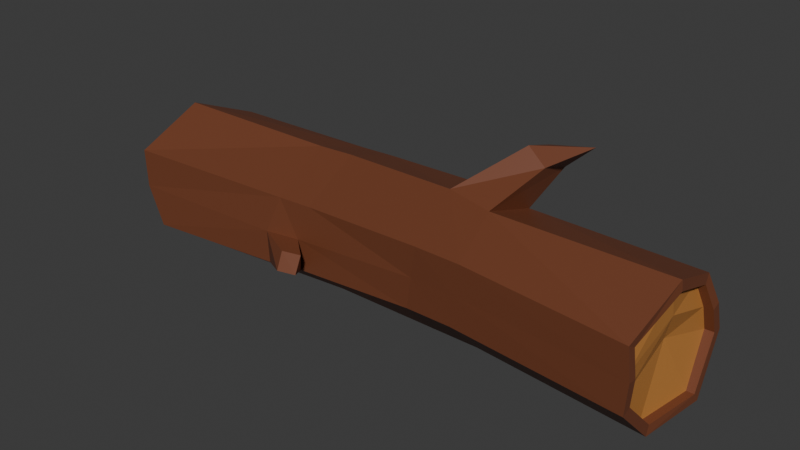 # Source: tronco.blend  (saved by Blender 4.2.66; exported with 4.5.12 LTS)
import bpy
from mathutils import Matrix  # noqa: F401  (used for matrix-valued properties, if any)

bpy.ops.wm.read_factory_settings(use_empty=True)
scene = bpy.context.scene
scene.name = 'Scene'

# ---- collections
col_collection = bpy.data.collections.new('Collection'); scene.collection.children.link(col_collection)

# ---- materials (node trees are filled in below, after node groups)
mat_material_001 = bpy.data.materials.new('Material.001')
mat_material_002 = bpy.data.materials.new('Material.002')

# ---- material node trees
mat_material_001.use_nodes = True; mat_material_001.node_tree.nodes.clear()
_N = mat_material_001.node_tree.nodes; _L = mat_material_001.node_tree.links
n0 = _N.new('ShaderNodeBsdfPrincipled'); n0.name = 'Principled BSDF'; n0.location = (10, 300)
n0.inputs[0].default_value = (0.1727, 0.05274, 0.02324, 1.0)
n1 = _N.new('ShaderNodeOutputMaterial'); n1.name = 'Material Output'; n1.location = (300, 300)
_L.new(n0.outputs[0], n1.inputs[0])
n1.is_active_output = True
mat_material_002.use_nodes = True; mat_material_002.node_tree.nodes.clear()
_N = mat_material_002.node_tree.nodes; _L = mat_material_002.node_tree.links
n0 = _N.new('ShaderNodeBsdfPrincipled'); n0.name = 'Principled BSDF'; n0.location = (10, 300)
n0.inputs[0].default_value = (0.4762, 0.1995, 0.04671, 1.0)
n1 = _N.new('ShaderNodeOutputMaterial'); n1.name = 'Material Output'; n1.location = (300, 300)
_L.new(n0.outputs[0], n1.inputs[0])
n1.is_active_output = True

# ---- world
world_world = bpy.data.worlds.new('World'); scene.world = world_world
world_world.use_nodes = True; world_world.node_tree.nodes.clear()
_N = world_world.node_tree.nodes; _L = world_world.node_tree.links
n0 = _N.new('ShaderNodeOutputWorld'); n0.name = 'World Output'; n0.location = (300, 300)
n1 = _N.new('ShaderNodeBackground'); n1.name = 'Background'; n1.location = (10, 300)
n1.inputs[0].default_value = (0.05088, 0.05088, 0.05088, 1.0)
_L.new(n1.outputs[0], n0.inputs[0])
n0.is_active_output = True
world_world.color = (0.05088, 0.05088, 0.05088)
world_world.sun_shadow_jitter_overblur = 0.0

# ---- meshes
me_cylinder_017 = bpy.data.meshes.new('Cylinder.017')
me_cylinder_017.from_pydata([(-3.888, 0.9267, 0.8458), (-1.61, 1.255, 0.8474), (-3.694, 0.4948, 0.1802), (-1.351, 0.8518, -0.0236), (-4.083, -0.3506, 0.1411), (-1.609, -0.1528, -0.028), (-3.817, -0.9921, 0.6218), (-1.626, -1.037, 0.6307), (-4.147, -0.9434, 1.549), (-1.453, -0.9444, 1.651), (-4.115, -0.1054, 1.953), (-1.629, 0.07116, 2.025), (-3.932, 0.695, 1.629), (-1.61, 0.9543, 1.717), (1.662, 0.7304, 0.133), (1.419, 1.067, 0.9374), (1.419, -0.2758, 0.1025), (1.419, -0.8934, 0.7259), (1.602, -0.9662, 1.708), (1.386, -0.07884, 2.011), (1.444, 0.7557, 1.758), (4.114, 0.5301, 0.156), (4.098, 0.9088, 0.8536), (3.953, -0.3022, 0.1013), (3.954, -0.8701, 0.6744), (3.953, -0.9115, 1.498), (4.06, -0.1041, 1.875), (4.008, 0.6499, 1.607), (-3.842, 1.111, 0.8218), (-3.684, 0.5926, 0.02455), (-4.085, -0.3931, -0.02176), (-3.807, -1.145, 0.5456), (-4.154, -1.091, 1.651), (-4.101, -0.1018, 2.128), (-3.887, 0.836, 1.748), (-3.739, 0.9109, 0.8403), (-3.57, 0.4804, 0.174), (-3.942, -0.3643, 0.1351), (-3.689, -1.009, 0.616), (-3.991, -0.9588, 1.544), (-3.994, -0.1216, 1.949), (-3.787, 0.6794, 1.625), (-3.744, -0.001035, 1.074), (4.123, 0.616, 0.0206), (4.096, 1.06, 0.8398), (3.955, -0.3571, -0.04246), (3.955, -1.01, 0.6162), (3.956, -1.059, 1.585), (4.048, -0.1145, 2.027), (3.984, 0.7592, 1.716), (4.0, 0.5304, 0.1533), (3.964, 0.9096, 0.851), (3.831, -0.3018, 0.09869), (3.833, -0.8696, 0.6718), (3.848, -0.9111, 1.495), (3.957, -0.1036, 1.872), (3.882, 0.6504, 1.605), (3.824, 0.0958, 1.061), (0.9487, 0.7757, 0.09173), (0.7022, -0.2332, 0.06756), (0.8871, -0.9347, 1.697), (0.6747, 0.05096, 2.059), (0.7019, 1.132, 0.9147), (0.7017, -0.859, 0.7001), (0.7315, 0.8933, 1.803), (1.738, 1.09, 2.32), (1.717, 0.6396, 2.45), (1.404, 0.7198, 2.65), (1.422, 1.173, 2.518), (-1.107, -0.9532, 0.6522), (-1.095, 0.105, 2.03), (2.279, 0.8758, 2.805), (-1.091, -0.141, -0.003495), (-1.086, 0.9628, 1.734), (-0.8379, 0.8578, 0.00524), (-0.9359, -0.9235, 1.659), (-1.092, 1.253, 0.8628), (-4.099, -1.114, 1.098), (-1.659, -1.031, 1.107), (-4.005, 0.9735, 1.285), (-1.61, 1.105, 1.282), (1.51, -0.9296, 1.217), (1.431, 0.9109, 1.348), (3.997, -1.034, 1.1), (4.096, 0.9104, 1.278), (-4.085, -0.9661, 1.085), (-4.026, 0.8105, 1.237), (-3.922, -0.9826, 1.08), (-3.867, 0.7949, 1.232), (-3.908, -0.06684, 1.512), (3.994, -0.8908, 1.086), (4.099, 0.78, 1.23), (3.889, -0.8903, 1.083), (3.965, 0.7804, 1.228), (3.946, -0.003461, 1.467), (0.7166, 1.009, 1.359), (0.794, -0.8924, 1.198), (-1.131, -0.9599, 1.122), (-1.089, 1.108, 1.299), (-1.03, -1.362, 1.148), (-0.9801, -1.516, 0.93), (-0.7127, -1.445, 0.9263), (-0.7588, -1.285, 1.142)], [], [(28, 1, 3, 29), (29, 3, 5, 30), (30, 5, 7, 31), (77, 78, 9, 32), (32, 9, 11, 33), (59, 58, 14, 16), (33, 11, 13, 34), (79, 80, 1, 28), (2, 4, 37, 36), (82, 20, 49, 84), (61, 60, 18, 19), (58, 62, 15, 14), (63, 59, 16, 17), (61, 19, 66, 67), (96, 63, 17, 81), (95, 64, 20, 82), (24, 23, 52, 53), (19, 18, 47, 48), (17, 16, 45, 46), (14, 15, 44, 43), (20, 19, 48, 49), (81, 17, 46, 83), (16, 14, 43, 45), (2, 0, 28, 29), (4, 2, 29, 30), (6, 4, 30, 31), (85, 6, 31, 77), (10, 8, 32, 33), (12, 10, 33, 34), (86, 12, 34, 79), (88, 89, 40, 41), (85, 8, 39, 87), (10, 12, 41, 40), (0, 2, 36, 35), (89, 42, 38, 87), (38, 42, 37), (42, 35, 36, 37), (86, 0, 35, 88), (8, 10, 40, 39), (4, 6, 38, 37), (22, 21, 43, 44), (21, 23, 45, 43), (23, 24, 46, 45), (90, 25, 47, 83), (25, 26, 48, 47), (26, 27, 49, 48), (91, 22, 44, 84), (50, 51, 57, 52), (26, 25, 54, 55), (91, 27, 56, 93), (23, 21, 50, 52), (52, 57, 53), (94, 93, 56, 55), (92, 94, 55, 54), (21, 22, 51, 50), (27, 26, 55, 56), (90, 24, 53, 92), (98, 73, 64, 95), (97, 69, 63, 96), (73, 70, 61, 64), (69, 72, 59, 63), (74, 76, 62, 58), (70, 75, 60, 61), (72, 74, 58, 59), (65, 68, 71), (19, 20, 65, 66), (20, 64, 68, 65), (64, 61, 67, 68), (11, 9, 75, 70), (66, 65, 71), (68, 67, 71), (67, 66, 71), (5, 3, 74, 72), (3, 1, 76, 74), (7, 5, 72, 69), (13, 11, 70, 73), (69, 97, 102, 101), (80, 13, 73, 98), (1, 80, 98, 76), (9, 78, 97, 75), (75, 97, 96, 60), (76, 98, 95, 62), (25, 90, 92, 54), (53, 57, 94, 92), (57, 51, 93, 94), (22, 91, 93, 51), (27, 91, 84, 49), (24, 90, 83, 46), (12, 86, 88, 41), (40, 89, 87, 39), (6, 85, 87, 38), (35, 42, 89, 88), (0, 86, 79, 28), (8, 85, 77, 32), (18, 81, 83, 47), (62, 95, 82, 15), (60, 96, 81, 18), (15, 82, 84, 44), (34, 13, 80, 79), (31, 7, 78, 77), (99, 100, 101, 102), (78, 7, 100, 99), (7, 69, 101, 100), (97, 78, 99, 102)])
me_cylinder_017.polygons.foreach_set('material_index', [0, 0, 0, 0, 0, 0, 0, 0, 0, 0, 0, 0, 0, 0, 0, 0, 0, 0, 0, 0, 0, 0, 0, 0, 0, 0, 0, 0, 0, 0, 1, 0, 0, 0, 1, 1, 1, 0, 0, 0, 0, 0, 0, 0, 0, 0, 0, 1, 0, 0, 0, 1, 1, 1, 0, 0, 0, 0, 0, 0, 0, 0, 0, 0, 0, 0, 0, 0, 0, 0, 0, 0, 0, 0, 0, 0, 0, 0, 0, 0, 0, 0, 0, 1, 1, 0, 0, 0, 0, 1, 0, 1, 0, 0, 0, 0, 0, 0, 0, 0, 0, 0, 0, 0])
_uv = me_cylinder_017.uv_layers.new(name='UVMap')
_uv.uv.foreach_set('vector', [0.5536, 0.5297, 0.5531, 0.6471, 0.5783, 0.6614, 0.5761, 0.5297, 0.5761, 0.5297, 0.5783, 0.6614, 0.5784, 0.6471, 0.5774, 0.5154, 0.5774, 0.5154, 0.5784, 0.6471, 0.5595, 0.6471, 0.5614, 0.5226, 0.5458, 0.5208, 0.5446, 0.6525, 0.5296, 0.6578, 0.5302, 0.519, 0.5302, 0.519, 0.5296, 0.6578, 0.5189, 0.6471, 0.5168, 0.525, 0.575, 0.77, 0.5743, 0.7835, 0.573, 0.8231, 0.5738, 0.8098, 0.5168, 0.525, 0.5189, 0.6471, 0.5279, 0.6471, 0.5275, 0.5273, 0.5406, 0.5285, 0.5405, 0.6471, 0.5531, 0.6471, 0.5536, 0.5297, 0.5717, 0.5295, 0.5728, 0.5158, 0.5729, 0.5236, 0.5719, 0.5373, 0.5387, 0.8098, 0.527, 0.8098, 0.5285, 0.9544, 0.5408, 0.9544, 0.5188, 0.77, 0.5289, 0.7801, 0.5287, 0.8197, 0.5188, 0.8098, 0.5743, 0.7835, 0.551, 0.77, 0.5504, 0.8098, 0.573, 0.8231, 0.5571, 0.77, 0.575, 0.77, 0.5738, 0.8098, 0.5563, 0.8098, 0.5188, 0.77, 0.5188, 0.8098, 0.5188, 0.8098, 0.5188, 0.77, 0.543, 0.7751, 0.5571, 0.77, 0.5563, 0.8098, 0.5425, 0.8148, 0.5391, 0.77, 0.5272, 0.77, 0.527, 0.8098, 0.5387, 0.8098, 0.5578, 0.9544, 0.5739, 0.9543, 0.5739, 0.9477, 0.5578, 0.9478, 0.5188, 0.8098, 0.5287, 0.8197, 0.5322, 0.9649, 0.5197, 0.9544, 0.5563, 0.8098, 0.5738, 0.8098, 0.5779, 0.9544, 0.5594, 0.9544, 0.573, 0.8231, 0.5504, 0.8098, 0.5531, 0.9544, 0.5761, 0.9684, 0.527, 0.8098, 0.5188, 0.8098, 0.5197, 0.9544, 0.5285, 0.9544, 0.5425, 0.8148, 0.5563, 0.8098, 0.5594, 0.9544, 0.5458, 0.9596, 0.5738, 0.8098, 0.573, 0.8231, 0.5761, 0.9684, 0.5779, 0.9544, 0.5717, 0.5295, 0.553, 0.5289, 0.5536, 0.5297, 0.5761, 0.5297, 0.5728, 0.5158, 0.5717, 0.5295, 0.5761, 0.5297, 0.5774, 0.5154, 0.5593, 0.5234, 0.5728, 0.5158, 0.5774, 0.5154, 0.5614, 0.5226, 0.5462, 0.5215, 0.5593, 0.5234, 0.5614, 0.5226, 0.5458, 0.5208, 0.5217, 0.5248, 0.5331, 0.5196, 0.5302, 0.519, 0.5168, 0.525, 0.5309, 0.5266, 0.5217, 0.5248, 0.5168, 0.525, 0.5275, 0.5273, 0.5419, 0.5278, 0.5309, 0.5266, 0.5275, 0.5273, 0.5406, 0.5285, 0.1728, 0.2904, 0.1454, 0.3582, 0.1433, 0.4643, 0.1691, 0.3856, 0.5462, 0.5215, 0.5331, 0.5196, 0.5333, 0.5275, 0.5464, 0.5294, 0.5217, 0.5248, 0.5309, 0.5266, 0.531, 0.5345, 0.5219, 0.5327, 0.553, 0.5289, 0.5717, 0.5295, 0.5719, 0.5373, 0.5531, 0.5368, 0.1454, 0.3582, 0.1476, 0.2521, 0.1147, 0.1408, 0.1156, 0.2534, 0.1147, 0.1408, 0.1476, 0.2521, 0.1357, 0.0243, 0.1476, 0.2521, 0.1765, 0.1952, 0.1628, 0.03358, 0.1357, 0.0243, 0.5419, 0.5278, 0.553, 0.5289, 0.5531, 0.5368, 0.5421, 0.5356, 0.5331, 0.5196, 0.5217, 0.5248, 0.5219, 0.5327, 0.5333, 0.5275, 0.5728, 0.5158, 0.5593, 0.5234, 0.5594, 0.5313, 0.5729, 0.5236, 0.5527, 0.9545, 0.5723, 0.9679, 0.5761, 0.9684, 0.5531, 0.9544, 0.5723, 0.9679, 0.5739, 0.9543, 0.5779, 0.9544, 0.5761, 0.9684, 0.5739, 0.9543, 0.5578, 0.9544, 0.5594, 0.9544, 0.5779, 0.9544, 0.5462, 0.9595, 0.5346, 0.9647, 0.5322, 0.9649, 0.5458, 0.9596, 0.5346, 0.9647, 0.524, 0.9547, 0.5197, 0.9544, 0.5322, 0.9649, 0.524, 0.9547, 0.5315, 0.9547, 0.5285, 0.9544, 0.5197, 0.9544, 0.5421, 0.9546, 0.5527, 0.9545, 0.5531, 0.9544, 0.5408, 0.9544, 0.1648, 0.02889, 0.177, 0.1979, 0.1507, 0.2487, 0.1379, 0.01565, 0.524, 0.9547, 0.5346, 0.9647, 0.5347, 0.9581, 0.5241, 0.9481, 0.5421, 0.9546, 0.5315, 0.9547, 0.5316, 0.948, 0.5422, 0.948, 0.5739, 0.9543, 0.5723, 0.9679, 0.5724, 0.9613, 0.5739, 0.9477, 0.1379, 0.01565, 0.1507, 0.2487, 0.1196, 0.1545, 0.1475, 0.3471, 0.1728, 0.2892, 0.1686, 0.3805, 0.1443, 0.4454, 0.119, 0.2542, 0.1475, 0.3471, 0.1443, 0.4454, 0.1183, 0.3539, 0.5723, 0.9679, 0.5527, 0.9545, 0.5528, 0.9479, 0.5724, 0.9613, 0.5315, 0.9547, 0.524, 0.9547, 0.5241, 0.9481, 0.5316, 0.948, 0.5462, 0.9595, 0.5578, 0.9544, 0.5578, 0.9478, 0.5463, 0.9529, 0.5402, 0.6748, 0.5277, 0.6748, 0.5272, 0.77, 0.5391, 0.77, 0.5442, 0.6801, 0.5589, 0.6748, 0.5571, 0.77, 0.543, 0.7751, 0.5277, 0.6748, 0.5189, 0.6748, 0.5188, 0.77, 0.5272, 0.77, 0.5589, 0.6748, 0.5776, 0.6748, 0.575, 0.77, 0.5571, 0.77, 0.5774, 0.6889, 0.5526, 0.6748, 0.551, 0.77, 0.5743, 0.7835, 0.5189, 0.6748, 0.5295, 0.6854, 0.5289, 0.7801, 0.5188, 0.77, 0.5776, 0.6748, 0.5774, 0.6889, 0.5743, 0.7835, 0.575, 0.77, 0.527, 0.8098, 0.5272, 0.77, 0.527, 0.8098, 0.5188, 0.8098, 0.527, 0.8098, 0.527, 0.8098, 0.5188, 0.8098, 0.527, 0.8098, 0.5272, 0.77, 0.5272, 0.77, 0.527, 0.8098, 0.5272, 0.77, 0.5188, 0.77, 0.5188, 0.77, 0.5272, 0.77, 0.5189, 0.6471, 0.5296, 0.6578, 0.5295, 0.6854, 0.5189, 0.6748, 0.5188, 0.8098, 0.527, 0.8098, 0.5188, 0.8098, 0.5272, 0.77, 0.5188, 0.77, 0.5272, 0.77, 0.5188, 0.77, 0.5188, 0.8098, 0.5188, 0.77, 0.5784, 0.6471, 0.5783, 0.6614, 0.5774, 0.6889, 0.5776, 0.6748, 0.5783, 0.6614, 0.5531, 0.6471, 0.5526, 0.6748, 0.5774, 0.6889, 0.5595, 0.6471, 0.5784, 0.6471, 0.5776, 0.6748, 0.5589, 0.6748, 0.5279, 0.6471, 0.5189, 0.6471, 0.5189, 0.6748, 0.5277, 0.6748, 0.5589, 0.6748, 0.5442, 0.6801, 0.5442, 0.6801, 0.5589, 0.6748, 0.5405, 0.6471, 0.5279, 0.6471, 0.5277, 0.6748, 0.5402, 0.6748, 0.5531, 0.6471, 0.5405, 0.6471, 0.5402, 0.6748, 0.5526, 0.6748, 0.5296, 0.6578, 0.5446, 0.6525, 0.5442, 0.6801, 0.5295, 0.6854, 0.5295, 0.6854, 0.5442, 0.6801, 0.543, 0.7751, 0.5289, 0.7801, 0.5526, 0.6748, 0.5402, 0.6748, 0.5391, 0.77, 0.551, 0.77, 0.5346, 0.9647, 0.5462, 0.9595, 0.5463, 0.9529, 0.5347, 0.9581, 0.1196, 0.1545, 0.1507, 0.2487, 0.1475, 0.3471, 0.119, 0.2542, 0.1507, 0.2487, 0.177, 0.1979, 0.1728, 0.2892, 0.1475, 0.3471, 0.5527, 0.9545, 0.5421, 0.9546, 0.5422, 0.948, 0.5528, 0.9479, 0.5315, 0.9547, 0.5421, 0.9546, 0.5408, 0.9544, 0.5285, 0.9544, 0.5578, 0.9544, 0.5462, 0.9595, 0.5458, 0.9596, 0.5594, 0.9544, 0.5309, 0.5266, 0.5419, 0.5278, 0.5421, 0.5356, 0.531, 0.5345, 0.1433, 0.4643, 0.1454, 0.3582, 0.1156, 0.2534, 0.1164, 0.3659, 0.5593, 0.5234, 0.5462, 0.5215, 0.5464, 0.5294, 0.5594, 0.5313, 0.1765, 0.1952, 0.1476, 0.2521, 0.1454, 0.3582, 0.1728, 0.2904, 0.553, 0.5289, 0.5419, 0.5278, 0.5406, 0.5285, 0.5536, 0.5297, 0.5331, 0.5196, 0.5462, 0.5215, 0.5458, 0.5208, 0.5302, 0.519, 0.5287, 0.8197, 0.5425, 0.8148, 0.5458, 0.9596, 0.5322, 0.9649, 0.551, 0.77, 0.5391, 0.77, 0.5387, 0.8098, 0.5504, 0.8098, 0.5289, 0.7801, 0.543, 0.7751, 0.5425, 0.8148, 0.5287, 0.8197, 0.5504, 0.8098, 0.5387, 0.8098, 0.5408, 0.9544, 0.5531, 0.9544, 0.5275, 0.5273, 0.5279, 0.6471, 0.5405, 0.6471, 0.5406, 0.5285, 0.5614, 0.5226, 0.5595, 0.6471, 0.5446, 0.6525, 0.5458, 0.5208, 0.5446, 0.6525, 0.5595, 0.6471, 0.5589, 0.6748, 0.5442, 0.6801, 0.5446, 0.6525, 0.5595, 0.6471, 0.5595, 0.6471, 0.5446, 0.6525, 0.5595, 0.6471, 0.5589, 0.6748, 0.5589, 0.6748, 0.5595, 0.6471, 0.5442, 0.6801, 0.5446, 0.6525, 0.5446, 0.6525, 0.5442, 0.6801])
me_cylinder_017.materials.append(mat_material_001)
me_cylinder_017.materials.append(mat_material_002)
me_cylinder_017.use_remesh_fix_poles = True
me_cylinder_017.use_remesh_preserve_attributes = False
me_cylinder_017.update()

# ---- objects
ob_log_big_knotty = bpy.data.objects.new('Log_big_knotty', me_cylinder_017)

# ---- transforms, parenting, visibility, modifiers, constraints
ob_log_big_knotty.location = (-0.003954, 0.01529, 0.0)

# ---- collection membership
col_collection.objects.link(ob_log_big_knotty)

# ---- scene / render settings (as saved in the file)
scene.frame_start = 1; scene.frame_end = 250; scene.frame_set(1)
scene.render.engine = 'BLENDER_EEVEE_NEXT'
bpy.context.view_layer.update()

# ---- added for rendering (the .blend has no active camera and no usable light): camera, sun
cam_auto = bpy.data.cameras.new('AutoCamera')
cam_auto.lens = 50.0
cam_auto.sensor_width = 36.0
cam_auto.clip_end = 1000.0
ob_auto_camera = bpy.data.objects.new('AutoCamera', cam_auto)
scene.collection.objects.link(ob_auto_camera)
ob_auto_camera.location = (8.47544, -10.3093, 8.1775)
ob_auto_camera.rotation_euler = (1.09748, -7.21219e-08, 0.694738)
scene.camera = ob_auto_camera
light_auto_sun = bpy.data.lights.new('AutoSun', 'SUN')
light_auto_sun.energy = 3.0
light_auto_sun.angle = 0.0523599
ob_auto_sun = bpy.data.objects.new('AutoSun', light_auto_sun)
scene.collection.objects.link(ob_auto_sun)
ob_auto_sun.rotation_euler = (0.872665, 0.174533, 0.523599)
bpy.context.view_layer.update()
